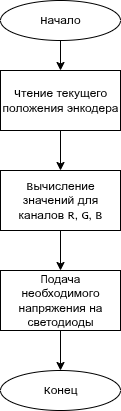

The diagram above was exported from draw.io. Its source (the exported page's mxGraphModel, read from the mxfile embedded in the PNG):
<mxGraphModel dx="430" dy="1002" grid="1" gridSize="10" guides="1" tooltips="1" connect="1" arrows="1" fold="1" page="1" pageScale="1" pageWidth="850" pageHeight="1100" math="0" shadow="0">
  <root>
    <mxCell id="0" />
    <mxCell id="1" parent="0" />
    <mxCell id="0tNcj8q2K9d-aOfRS9DE-5" style="edgeStyle=orthogonalEdgeStyle;rounded=0;orthogonalLoop=1;jettySize=auto;html=1;entryX=0.5;entryY=0;entryDx=0;entryDy=0;" edge="1" parent="1" source="0tNcj8q2K9d-aOfRS9DE-1" target="0tNcj8q2K9d-aOfRS9DE-4">
      <mxGeometry relative="1" as="geometry" />
    </mxCell>
    <mxCell id="0tNcj8q2K9d-aOfRS9DE-1" value="Чтение текущего положения энкодера" style="rounded=0;whiteSpace=wrap;html=1;" vertex="1" parent="1">
      <mxGeometry x="140" y="280" width="120" height="60" as="geometry" />
    </mxCell>
    <mxCell id="0tNcj8q2K9d-aOfRS9DE-3" style="edgeStyle=orthogonalEdgeStyle;rounded=0;orthogonalLoop=1;jettySize=auto;html=1;entryX=0.5;entryY=0;entryDx=0;entryDy=0;" edge="1" parent="1" source="0tNcj8q2K9d-aOfRS9DE-2" target="0tNcj8q2K9d-aOfRS9DE-1">
      <mxGeometry relative="1" as="geometry" />
    </mxCell>
    <mxCell id="0tNcj8q2K9d-aOfRS9DE-2" value="Начало" style="ellipse;whiteSpace=wrap;html=1;" vertex="1" parent="1">
      <mxGeometry x="140" y="210" width="120" height="40" as="geometry" />
    </mxCell>
    <mxCell id="0tNcj8q2K9d-aOfRS9DE-7" style="edgeStyle=orthogonalEdgeStyle;rounded=0;orthogonalLoop=1;jettySize=auto;html=1;entryX=0.5;entryY=0;entryDx=0;entryDy=0;" edge="1" parent="1" source="0tNcj8q2K9d-aOfRS9DE-4" target="0tNcj8q2K9d-aOfRS9DE-6">
      <mxGeometry relative="1" as="geometry" />
    </mxCell>
    <mxCell id="0tNcj8q2K9d-aOfRS9DE-4" value="Вычисление значений для каналов R, G, B" style="rounded=0;whiteSpace=wrap;html=1;" vertex="1" parent="1">
      <mxGeometry x="140" y="380" width="120" height="60" as="geometry" />
    </mxCell>
    <mxCell id="0tNcj8q2K9d-aOfRS9DE-9" style="edgeStyle=orthogonalEdgeStyle;rounded=0;orthogonalLoop=1;jettySize=auto;html=1;" edge="1" parent="1" source="0tNcj8q2K9d-aOfRS9DE-6" target="0tNcj8q2K9d-aOfRS9DE-8">
      <mxGeometry relative="1" as="geometry" />
    </mxCell>
    <mxCell id="0tNcj8q2K9d-aOfRS9DE-6" value="Подача необходимого напряжения на светодиоды" style="rounded=0;whiteSpace=wrap;html=1;" vertex="1" parent="1">
      <mxGeometry x="140" y="480" width="120" height="60" as="geometry" />
    </mxCell>
    <mxCell id="0tNcj8q2K9d-aOfRS9DE-8" value="Конец" style="ellipse;whiteSpace=wrap;html=1;" vertex="1" parent="1">
      <mxGeometry x="140" y="580" width="120" height="40" as="geometry" />
    </mxCell>
  </root>
</mxGraphModel>